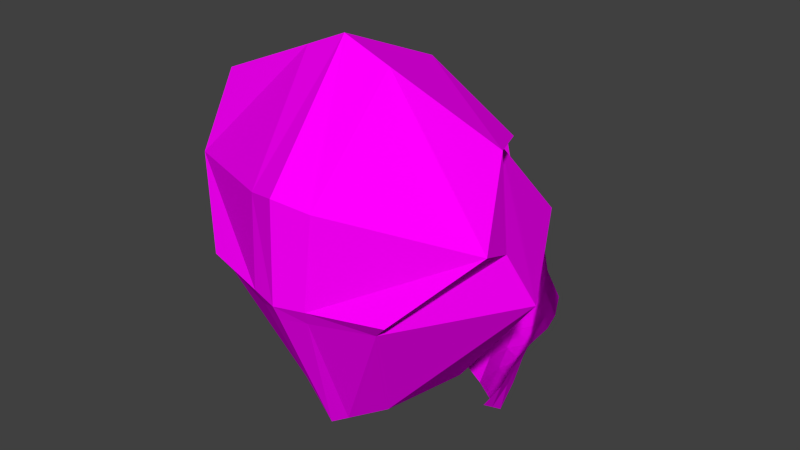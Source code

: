 # Source: KovalevWithNoseHeadBeard1.blend  (saved by Blender 2.76.0; exported with 4.5.12 LTS)
import bpy
from mathutils import Matrix  # noqa: F401  (used for matrix-valued properties, if any)

bpy.ops.wm.read_factory_settings(use_empty=True)
scene = bpy.context.scene
scene.name = 'Scene'

# ---- collections
col_collection_1 = bpy.data.collections.new('Collection 1'); scene.collection.children.link(col_collection_1)

# ---- images (referenced by path relative to the original .blend; pixels are not part of the script)
import os
ASSET_DIR = os.environ.get("B2B_ASSET_DIR", "")  # directory of the original .blend (textures are referenced by path, not embedded)
HERE = os.path.dirname(os.path.abspath(__file__))  # packed textures are extracted next to this script under _unpacked/

def load_image(name, relpath, width, height, colorspace="sRGB"):
    """Load a texture the original file referenced (path relative to the .blend, or extracted next to this script)."""
    p = next((c for c in (os.path.join(HERE, relpath), os.path.join(ASSET_DIR, relpath)) if relpath and os.path.exists(c)), "")
    if p:
        img = bpy.data.images.load(p, check_existing=True)
        img.name = name
    else:  # same state as the original file: an image datablock whose file is absent (Cycles renders it pink)
        img = bpy.data.images.new(name, width, height)
        img.source = "FILE"
        img.filepath = "//" + (relpath or name)
    img.colorspace_settings.name = colorspace
    return img
img_colorpalette_jpg = load_image('colorPalette.jpg', 'colorPalette.jpg', 1024, 1024, 'sRGB')

# ---- materials (node trees are filled in below, after node groups)
mat_material = bpy.data.materials.new('Material')
mat_material.alpha_threshold = 0.0
mat_material.roughness = 0.5
mat_material.line_color = (0.0, 0.0, 0.0, 1.0)

# ---- material node trees
mat_material.use_nodes = True; mat_material.node_tree.nodes.clear()
_N = mat_material.node_tree.nodes; _L = mat_material.node_tree.links
n0 = _N.new('ShaderNodeOutputMaterial'); n0.name = 'Material Output'; n0.location = (300, 300)
n1 = _N.new('ShaderNodeBsdfDiffuse'); n1.name = 'Diffuse BSDF'; n1.location = (10, 300)
n2 = _N.new('ShaderNodeTexCoord'); n2.name = 'Texture Coordinate'; n2.location = (120, 149)
n3 = _N.new('ShaderNodeTexImage'); n3.name = 'Image Texture'; n3.location = (367, 136)
n3.width = 140
n3.image = img_colorpalette_jpg
_L.new(n1.outputs[0], n0.inputs[0])
_L.new(n2.outputs[2], n3.inputs[0])
_L.new(n3.outputs[0], n1.inputs[0])
n0.is_active_output = True

# ---- world
world_world = bpy.data.worlds.new('World'); scene.world = world_world
world_world.color = (0.05088, 0.05088, 0.05088)
world_world.use_sun_shadow = False
world_world.sun_shadow_jitter_overblur = 0.0
world_world.cycles.sampling_method = 'MANUAL'
world_world.cycles.sample_map_resolution = 256

# ---- meshes
me_plane = bpy.data.meshes.new('Plane')
me_plane.from_pydata([(-0.2511, -0.9011, -4.07e-05), (-0.178, -0.7357, -0.03635), (-0.1892, -0.7573, -0.01629), (-0.1911, -0.7688, -0.00596), (-0.1931, -0.7783, -0.002201), (-0.1982, -0.794, 0.003575), (-0.2139, -0.8193, 0.009944), (-0.2327, -0.8457, 0.0104), (-0.246, -0.8725, 0.003378), (-0.173, -0.8625, 0.101), (-0.1259, -0.8618, 0.1632), (-0.05457, -0.8472, 0.1852), (0.0, -0.8375, 0.1979), (0.0, -0.6265, 0.1589), (-0.05904, -0.6283, 0.1249), (-0.14, -0.6715, 0.04349), (-0.169, -0.6961, 0.01521), (-0.1718, -0.8334, 0.1017), (-0.1675, -0.8056, 0.09977), (-0.1641, -0.7774, 0.09609), (-0.1634, -0.7557, 0.08069), (-0.1633, -0.7438, 0.06946), (-0.1645, -0.7336, 0.06029), (-0.1671, -0.7204, 0.0449), (-0.1277, -0.8325, 0.1632), (-0.1318, -0.8043, 0.1632), (-0.1364, -0.7762, 0.1602), (-0.1395, -0.7487, 0.1422), (-0.14, -0.7299, 0.1209), (-0.14, -0.7153, 0.09869), (-0.14, -0.6979, 0.07415), (-0.05567, -0.8201, 0.1852), (-0.05738, -0.7965, 0.1852), (-0.05879, -0.7733, 0.1852), (-0.05904, -0.7469, 0.1837), (-0.05904, -0.7169, 0.1745), (-0.05904, -0.6874, 0.1612), (-0.05904, -0.6586, 0.1472), (0.0, -0.8111, 0.1979), (0.0, -0.7892, 0.1979), (0.0, -0.7684, 0.1979), (0.0, -0.7453, 0.1966), (0.0, -0.7169, 0.1924), (0.0, -0.6868, 0.188), (0.0, -0.6567, 0.1811), (-0.1735, -0.7159, -0.01057), (-0.2121, -0.8818, 0.05049), (-0.2089, -0.8529, 0.05255), (-0.2001, -0.8257, 0.05508), (-0.189, -0.7984, 0.05302), (-0.1808, -0.7748, 0.04213), (-0.1782, -0.7611, 0.03363), (-0.1778, -0.7512, 0.02716), (-0.1781, -0.7389, 0.01431), (-0.1495, -0.8621, 0.1321), (-0.1545, -0.6838, 0.02935), (-0.1497, -0.833, 0.1325), (-0.1497, -0.805, 0.1315), (-0.1502, -0.7768, 0.1281), (-0.1515, -0.7522, 0.1115), (-0.1517, -0.7369, 0.09519), (-0.1523, -0.7245, 0.07949), (-0.1535, -0.7092, 0.05952), (-0.09024, -0.8545, 0.1742), (-0.09953, -0.6499, 0.08419), (-0.09169, -0.8263, 0.1742), (-0.09461, -0.8004, 0.1742), (-0.0976, -0.7748, 0.1727), (-0.09929, -0.7478, 0.163), (-0.09953, -0.7234, 0.1477), (-0.09953, -0.7014, 0.1299), (-0.09953, -0.6783, 0.1107), (-0.02728, -0.8424, 0.1915), (-0.02952, -0.6274, 0.1419), (-0.02784, -0.8156, 0.1915), (-0.02869, -0.7928, 0.1915), (-0.02939, -0.7708, 0.1915), (-0.02952, -0.7461, 0.1901), (-0.02952, -0.7169, 0.1834), (-0.02952, -0.6871, 0.1746), (-0.02952, -0.6576, 0.1641)], [], [(53, 23, 16, 45), (62, 30, 15, 55), (71, 37, 14, 64), (80, 44, 13, 73), (46, 9, 17, 47), (47, 17, 18, 48), (48, 18, 19, 49), (49, 19, 20, 50), (50, 20, 21, 51), (51, 21, 22, 52), (52, 22, 23, 53), (54, 10, 24, 56), (56, 24, 25, 57), (57, 25, 26, 58), (58, 26, 27, 59), (59, 27, 28, 60), (60, 28, 29, 61), (61, 29, 30, 62), (63, 11, 31, 65), (65, 31, 32, 66), (66, 32, 33, 67), (67, 33, 34, 68), (68, 34, 35, 69), (69, 35, 36, 70), (70, 36, 37, 71), (72, 12, 38, 74), (74, 38, 39, 75), (75, 39, 40, 76), (76, 40, 41, 77), (77, 41, 42, 78), (78, 42, 43, 79), (79, 43, 44, 80), (3, 52, 53, 2), (4, 51, 52, 3), (5, 50, 51, 4), (6, 49, 50, 5), (7, 48, 49, 6), (8, 47, 48, 7), (0, 46, 47, 8), (2, 53, 45, 1), (22, 61, 62, 23), (21, 60, 61, 22), (20, 59, 60, 21), (19, 58, 59, 20), (18, 57, 58, 19), (17, 56, 57, 18), (9, 54, 56, 17), (23, 62, 55, 16), (29, 70, 71, 30), (28, 69, 70, 29), (27, 68, 69, 28), (26, 67, 68, 27), (25, 66, 67, 26), (24, 65, 66, 25), (10, 63, 65, 24), (30, 71, 64, 15), (36, 79, 80, 37), (35, 78, 79, 36), (34, 77, 78, 35), (33, 76, 77, 34), (32, 75, 76, 33), (31, 74, 75, 32), (11, 72, 74, 31), (37, 80, 73, 14)])
_uv = me_plane.uv_layers.new(name='UVMap')
_uv.uv.foreach_set('vector', [0.6578, 0.02175, 0.6573, 0.0234, 0.6551, 0.02245, 0.6558, 0.02114, 0.6568, 0.02444, 0.6562, 0.02548, 0.6539, 0.02456, 0.6545, 0.0235, 0.6554, 0.02817, 0.6546, 0.03087, 0.6522, 0.0303, 0.6531, 0.02743, 0.6547, 0.03233, 0.6547, 0.0338, 0.6523, 0.03323, 0.6523, 0.03177, 0.6679, 0.02084, 0.6675, 0.02403, 0.6657, 0.02437, 0.6661, 0.02129, 0.6661, 0.02129, 0.6657, 0.02437, 0.6638, 0.02468, 0.6644, 0.02189, 0.6644, 0.02189, 0.6638, 0.02468, 0.662, 0.0249, 0.6625, 0.02237, 0.6625, 0.02237, 0.662, 0.0249, 0.6602, 0.02454, 0.6607, 0.0224, 0.6607, 0.0224, 0.6602, 0.02454, 0.6592, 0.02423, 0.6597, 0.02228, 0.6597, 0.02228, 0.6592, 0.02423, 0.6584, 0.02394, 0.6589, 0.02214, 0.6589, 0.02214, 0.6584, 0.02394, 0.6573, 0.0234, 0.6578, 0.02175, 0.6679, 0.02587, 0.6684, 0.02771, 0.6666, 0.02794, 0.6661, 0.02616, 0.6661, 0.02616, 0.6666, 0.02794, 0.6648, 0.0281, 0.6643, 0.02639, 0.6643, 0.02639, 0.6648, 0.0281, 0.6631, 0.02813, 0.6625, 0.02652, 0.6625, 0.02652, 0.6631, 0.02813, 0.661, 0.02762, 0.6606, 0.02608, 0.6606, 0.02608, 0.661, 0.02762, 0.6593, 0.02697, 0.6593, 0.0256, 0.6593, 0.0256, 0.6593, 0.02697, 0.6579, 0.02625, 0.6582, 0.0251, 0.6582, 0.0251, 0.6579, 0.02625, 0.6562, 0.02548, 0.6568, 0.02444, 0.6678, 0.02917, 0.6672, 0.03064, 0.6655, 0.03087, 0.6661, 0.0294, 0.6661, 0.0294, 0.6655, 0.03087, 0.6641, 0.03105, 0.6645, 0.02957, 0.6645, 0.02957, 0.6641, 0.03105, 0.6627, 0.03123, 0.6629, 0.02968, 0.6629, 0.02968, 0.6627, 0.03123, 0.661, 0.03142, 0.661, 0.02952, 0.661, 0.02952, 0.661, 0.03142, 0.6589, 0.03136, 0.6591, 0.02916, 0.6591, 0.02916, 0.6589, 0.03136, 0.6568, 0.03113, 0.6573, 0.02869, 0.6573, 0.02869, 0.6568, 0.03113, 0.6546, 0.03087, 0.6554, 0.02817, 0.6668, 0.03167, 0.6663, 0.03271, 0.6647, 0.03296, 0.6651, 0.03191, 0.6651, 0.03191, 0.6647, 0.03296, 0.6633, 0.03317, 0.6637, 0.03211, 0.6637, 0.03211, 0.6633, 0.03317, 0.662, 0.03337, 0.6623, 0.0323, 0.6623, 0.0323, 0.662, 0.03337, 0.6606, 0.03354, 0.6608, 0.03248, 0.6608, 0.03248, 0.6606, 0.03354, 0.6587, 0.03365, 0.6588, 0.0325, 0.6588, 0.0325, 0.6587, 0.03365, 0.6567, 0.03377, 0.6567, 0.03245, 0.6567, 0.03245, 0.6567, 0.03377, 0.6547, 0.0338, 0.6547, 0.03233, 0.6594, 0.02033, 0.6589, 0.02214, 0.6578, 0.02175, 0.6584, 0.0201, 0.6601, 0.02033, 0.6597, 0.02228, 0.6589, 0.02214, 0.6594, 0.02033, 0.6612, 0.02027, 0.6607, 0.0224, 0.6597, 0.02228, 0.6601, 0.02033, 0.6631, 0.01984, 0.6625, 0.02237, 0.6607, 0.0224, 0.6612, 0.02027, 0.665, 0.01909, 0.6644, 0.02189, 0.6625, 0.02237, 0.6631, 0.01984, 0.6666, 0.0182, 0.6661, 0.02129, 0.6644, 0.02189, 0.665, 0.01909, 0.6684, 0.01766, 0.6679, 0.02084, 0.6661, 0.02129, 0.6666, 0.0182, 0.6584, 0.0201, 0.6578, 0.02175, 0.6558, 0.02114, 0.6565, 0.01984, 0.6584, 0.02394, 0.6582, 0.0251, 0.6568, 0.02444, 0.6573, 0.0234, 0.6592, 0.02423, 0.6593, 0.0256, 0.6582, 0.0251, 0.6584, 0.02394, 0.6602, 0.02454, 0.6606, 0.02608, 0.6593, 0.0256, 0.6592, 0.02423, 0.662, 0.0249, 0.6625, 0.02652, 0.6606, 0.02608, 0.6602, 0.02454, 0.6638, 0.02468, 0.6643, 0.02639, 0.6625, 0.02652, 0.662, 0.0249, 0.6657, 0.02437, 0.6661, 0.02616, 0.6643, 0.02639, 0.6638, 0.02468, 0.6675, 0.02403, 0.6679, 0.02587, 0.6661, 0.02616, 0.6657, 0.02437, 0.6573, 0.0234, 0.6568, 0.02444, 0.6545, 0.0235, 0.6551, 0.02245, 0.6579, 0.02625, 0.6573, 0.02869, 0.6554, 0.02817, 0.6562, 0.02548, 0.6593, 0.02697, 0.6591, 0.02916, 0.6573, 0.02869, 0.6579, 0.02625, 0.661, 0.02762, 0.661, 0.02952, 0.6591, 0.02916, 0.6593, 0.02697, 0.6631, 0.02813, 0.6629, 0.02968, 0.661, 0.02952, 0.661, 0.02762, 0.6648, 0.0281, 0.6645, 0.02957, 0.6629, 0.02968, 0.6631, 0.02813, 0.6666, 0.02794, 0.6661, 0.0294, 0.6645, 0.02957, 0.6648, 0.0281, 0.6684, 0.02771, 0.6678, 0.02917, 0.6661, 0.0294, 0.6666, 0.02794, 0.6562, 0.02548, 0.6554, 0.02817, 0.6531, 0.02743, 0.6539, 0.02456, 0.6568, 0.03113, 0.6567, 0.03245, 0.6547, 0.03233, 0.6546, 0.03087, 0.6589, 0.03136, 0.6588, 0.0325, 0.6567, 0.03245, 0.6568, 0.03113, 0.661, 0.03142, 0.6608, 0.03248, 0.6588, 0.0325, 0.6589, 0.03136, 0.6627, 0.03123, 0.6623, 0.0323, 0.6608, 0.03248, 0.661, 0.03142, 0.6641, 0.03105, 0.6637, 0.03211, 0.6623, 0.0323, 0.6627, 0.03123, 0.6655, 0.03087, 0.6651, 0.03191, 0.6637, 0.03211, 0.6641, 0.03105, 0.6672, 0.03064, 0.6668, 0.03167, 0.6651, 0.03191, 0.6655, 0.03087, 0.6546, 0.03087, 0.6547, 0.03233, 0.6523, 0.03177, 0.6522, 0.0303])
me_plane.materials.append(mat_material)
me_plane.use_remesh_preserve_volume = False
me_plane.use_remesh_preserve_attributes = False
me_plane.use_mirror_vertex_groups = False
me_plane.update()
me_cube = bpy.data.meshes.new('Cube')
me_cube.from_pydata([(-0.1167, -0.2262, -0.06179), (-0.08619, -0.02248, -0.2365), (-0.1316, -0.01592, 0.1057), (-0.0768, 0.07753, -0.1962), (-0.2004, -0.1589, 0.02959), (-0.06404, -0.1443, -0.2338), (-0.2132, -0.1165, 0.03027), (-0.1439, 0.08671, -0.01103), (-0.2378, -0.08817, -0.03939), (-0.01919, -0.1705, -0.2538), (-0.02301, 0.1088, -0.2395), (-0.06593, 0.1075, -0.007655), (-0.03496, -0.252, -0.06597), (-0.02583, -0.01752, -0.267), (-0.05448, 0.08073, 0.04783), (-0.02373, 0.05394, 0.1033), (-0.0592, 0.1078, -0.05518), (-0.02251, 0.1194, -0.06698), (-0.02958, 0.155, -0.001962), (-0.04719, 0.1665, -0.04659), (-0.04935, 0.1211, -0.004669), (-0.02373, 0.06552, 0.0992), (-0.05448, 0.1125, 0.04727), (-0.02251, 0.1726, -0.04566), (-0.02331, 0.1268, 0.04899), (-0.01146, 0.07609, 0.1), (-0.05448, 0.09664, 0.04755), (-0.02251, 0.146, -0.05632), (-0.05992, 0.1371, -0.05088), (-0.0658, 0.1143, -0.006162), (-0.02373, 0.05973, 0.1013), (-0.1545, -0.02529, 0.1269), (-0.2083, -0.1259, 0.1567), (-0.04577, -0.2516, 0.07716), (-0.2233, -0.1683, 0.05078), (-0.1369, -0.2356, -0.04059), (-0.04049, -0.2614, -0.04478), (-0.06187, -0.1361, 0.2195), (0.1167, -0.2262, -0.06179), (0.08619, -0.02248, -0.2365), (2.794e-09, -0.2579, 0.06725), (2.794e-09, -0.1817, -0.2623), (0.1316, -0.01592, 0.1057), (0.0768, 0.07753, -0.1962), (0.2004, -0.1589, 0.02959), (0.06404, -0.1443, -0.2338), (2.794e-09, 0.1222, -0.2581), (2.794e-09, 0.02715, 0.1588), (0.2132, -0.1165, 0.03027), (0.1439, 0.08671, -0.01103), (2.794e-09, 0.1251, -0.0048), (0.2378, -0.08817, -0.03939), (2.794e-09, -0.2631, -0.06776), (2.794e-09, -0.0154, -0.2801), (2.794e-09, -0.1311, 0.2252), (0.01919, -0.1705, -0.2538), (0.02301, 0.1088, -0.2395), (2.794e-09, 0.02715, 0.1588), (0.06593, 0.1075, -0.007655), (0.03496, -0.252, -0.06597), (0.02583, -0.01752, -0.267), (0.05448, 0.08073, 0.04783), (0.02373, 0.05394, 0.1033), (0.0592, 0.1078, -0.05518), (2.794e-09, 0.05981, 0.1043), (2.794e-09, 0.09247, 0.04973), (2.794e-09, 0.1246, -0.07418), (0.02251, 0.1194, -0.06698), (2.794e-09, 0.1355, 0.05054), (2.794e-09, 0.1584, 0.000241), (0.02958, 0.155, -0.001962), (2.794e-09, 0.03238, 0.1511), (2.794e-09, 0.03238, 0.1511), (0.04719, 0.1665, -0.04659), (0.04935, 0.1211, -0.004669), (0.02373, 0.06552, 0.0992), (0.05448, 0.1125, 0.04727), (2.794e-09, 0.08098, 0.1008), (2.794e-09, 0.1841, -0.04069), (0.02251, 0.1726, -0.04566), (0.02331, 0.1268, 0.04899), (0.01146, 0.07609, 0.1), (2.794e-09, 0.02977, 0.155), (2.794e-09, 0.114, 0.05013), (2.794e-09, 0.1418, -0.00228), (0.05448, 0.09664, 0.04755), (2.794e-09, 0.02977, 0.155), (2.794e-09, 0.07039, 0.1025), (2.794e-09, 0.1544, -0.05744), (0.02251, 0.146, -0.05632), (0.05992, 0.1371, -0.05088), (0.0658, 0.1143, -0.006162), (0.02373, 0.05973, 0.1013), (2.794e-09, -0.2673, 0.08844), (2.794e-09, -0.2724, -0.04657), (2.794e-09, -0.1404, 0.2464), (2.794e-09, 0.01779, 0.18), (0.1545, -0.02529, 0.1269), (0.2083, -0.1259, 0.1567), (0.04577, -0.2516, 0.07716), (0.2233, -0.1683, 0.05078), (0.1369, -0.2356, -0.04059), (2.794e-09, 0.01779, 0.18), (0.04049, -0.2614, -0.04478), (0.06187, -0.1361, 0.2195)], [], [(12, 9, 41, 52), (4, 0, 35, 34), (2, 7, 8, 6), (6, 8, 0, 4), (57, 15, 14, 11, 7, 2), (7, 3, 1, 8), (13, 1, 3, 10), (8, 1, 5, 0), (11, 16, 10, 3, 7), (57, 2, 31, 102), (2, 6, 32, 31), (53, 13, 10, 46), (30, 82, 72, 21), (0, 5, 9, 12), (66, 46, 17), (29, 26, 22, 20), (46, 10, 16, 17), (88, 27, 23, 78), (27, 28, 19, 23), (28, 29, 20, 19), (18, 23, 19, 20), (72, 25, 21), (22, 24, 18, 20), (25, 24, 22, 21), (71, 77, 25, 72), (24, 68, 69, 18), (69, 78, 23, 18), (77, 68, 24, 25), (26, 30, 21, 22), (14, 15, 30, 26), (16, 11, 29, 28), (17, 16, 28, 27), (66, 17, 27, 88), (11, 14, 26, 29), (15, 57, 82, 30), (33, 36, 94, 93), (33, 93, 95, 37), (37, 95, 96, 102), (32, 37, 102, 31), (34, 33, 37, 32), (34, 35, 36, 33), (6, 4, 34, 32), (12, 52, 94, 36), (0, 12, 36, 35), (59, 52, 41, 55), (44, 100, 101, 38), (42, 48, 51, 49), (48, 44, 38, 51), (57, 42, 49, 58, 61, 62), (49, 51, 39, 43), (60, 56, 43, 39), (51, 38, 45, 39), (58, 49, 43, 56, 63), (57, 102, 97, 42), (42, 97, 98, 48), (47, 96, 102, 57), (54, 95, 96, 47), (82, 72, 71, 86), (53, 46, 56, 60), (92, 75, 72, 82), (52, 94, 93, 40), (38, 59, 55, 45), (66, 67, 46), (83, 68, 69, 84), (91, 74, 76, 85), (46, 67, 63, 56), (86, 71, 77, 87), (88, 78, 79, 89), (89, 79, 73, 90), (90, 73, 74, 91), (70, 74, 73, 79), (72, 75, 81), (76, 74, 70, 80), (81, 75, 76, 80), (71, 72, 81, 77), (80, 70, 69, 68), (69, 70, 79, 78), (77, 81, 80, 68), (87, 77, 68, 83), (85, 76, 75, 92), (84, 69, 78, 88), (50, 84, 88, 66), (61, 85, 92, 62), (64, 87, 83, 65), (63, 90, 91, 58), (67, 89, 90, 63), (66, 88, 89, 67), (47, 86, 87, 64), (58, 91, 85, 61), (65, 83, 84, 50), (62, 92, 82, 57), (57, 82, 86, 47), (99, 93, 94, 103), (99, 104, 95, 93), (104, 102, 96, 95), (98, 97, 102, 104), (100, 98, 104, 99), (100, 99, 103, 101), (48, 98, 100, 44), (59, 103, 94, 52), (38, 101, 103, 59), (40, 93, 95, 54), (45, 55, 53, 60), (1, 13, 41, 9), (39, 45, 60), (5, 1, 9), (53, 55, 41, 13)])
_uv = me_cube.uv_layers.new(name='UVMap')
_uv.uv.foreach_set('vector', [0.608, 0.7282, 0.6079, 0.7264, 0.6081, 0.7263, 0.6082, 0.7282, 0.8278, 0.01581, 0.8275, 0.01493, 0.8275, 0.01493, 0.8278, 0.01581, 0.609, 0.7282, 0.6096, 0.7292, 0.6083, 0.7295, 0.6082, 0.728, 0.6153, 0.7232, 0.6144, 0.7222, 0.615, 0.7208, 0.6153, 0.7217, 0.6158, 0.7234, 0.6156, 0.724, 0.6154, 0.7246, 0.6154, 0.7252, 0.6148, 0.7252, 0.6148, 0.7237, 0.6136, 0.7234, 0.6129, 0.7217, 0.6132, 0.7208, 0.6144, 0.7222, 0.6107, 0.7275, 0.6102, 0.7275, 0.6103, 0.7264, 0.6107, 0.7261, 0.6144, 0.7222, 0.6132, 0.7208, 0.6139, 0.7199, 0.615, 0.7208, 0.6154, 0.7252, 0.6154, 0.7257, 0.6155, 0.7276, 0.6151, 0.7271, 0.6148, 0.7252, 0.8283, 0.01745, 0.8273, 0.01784, 0.8273, 0.01784, 0.8283, 0.01745, 0.8215, 0.02227, 0.8207, 0.02213, 0.8207, 0.02213, 0.8215, 0.02227, 0.6109, 0.7275, 0.6107, 0.7275, 0.6107, 0.7261, 0.6109, 0.726, 0.6106, 0.6388, 0.6108, 0.6383, 0.6108, 0.6383, 0.6106, 0.6389, 0.6074, 0.7282, 0.6076, 0.7266, 0.6079, 0.7264, 0.608, 0.7282, 0.6158, 0.726, 0.6157, 0.7278, 0.6156, 0.7259, 0.6108, 0.6388, 0.6109, 0.6382, 0.6109, 0.6383, 0.611, 0.6388, 0.6157, 0.7278, 0.6155, 0.7276, 0.6154, 0.7257, 0.6156, 0.7259, 0.6118, 0.6386, 0.6116, 0.6387, 0.6116, 0.6384, 0.6118, 0.6382, 0.6116, 0.6387, 0.6114, 0.6387, 0.6115, 0.6384, 0.6116, 0.6384, 0.6109, 0.6393, 0.6108, 0.6388, 0.611, 0.6388, 0.611, 0.6394, 0.6111, 0.6389, 0.6112, 0.6394, 0.611, 0.6394, 0.611, 0.6388, 0.6108, 0.6383, 0.6107, 0.6389, 0.6106, 0.6389, 0.6109, 0.6383, 0.6112, 0.6383, 0.6111, 0.6389, 0.611, 0.6388, 0.6107, 0.6389, 0.6107, 0.6396, 0.6104, 0.6396, 0.6106, 0.6389, 0.6108, 0.6383, 0.6108, 0.639, 0.6107, 0.6389, 0.6108, 0.6383, 0.6112, 0.6383, 0.6113, 0.6383, 0.6113, 0.6389, 0.6111, 0.6389, 0.6113, 0.6389, 0.6113, 0.6394, 0.6112, 0.6394, 0.6111, 0.6389, 0.6108, 0.639, 0.6108, 0.6397, 0.6107, 0.6396, 0.6107, 0.6389, 0.6104, 0.6394, 0.6106, 0.6388, 0.6106, 0.6389, 0.6104, 0.6396, 0.6104, 0.6393, 0.6106, 0.6388, 0.6106, 0.6388, 0.6104, 0.6394, 0.6118, 0.6393, 0.6119, 0.6389, 0.612, 0.6389, 0.612, 0.6394, 0.6116, 0.639, 0.6113, 0.639, 0.6114, 0.6387, 0.6116, 0.6387, 0.6118, 0.6389, 0.6116, 0.639, 0.6116, 0.6387, 0.6118, 0.6386, 0.6119, 0.6389, 0.6119, 0.6382, 0.612, 0.6383, 0.612, 0.6389, 0.6106, 0.6388, 0.6108, 0.6382, 0.6108, 0.6383, 0.6106, 0.6388, 0.8204, 0.02354, 0.8204, 0.02227, 0.8207, 0.02224, 0.8207, 0.02365, 0.8204, 0.02354, 0.8207, 0.02365, 0.8205, 0.02546, 0.8201, 0.02517, 0.821, 0.02073, 0.8211, 0.02014, 0.8221, 0.02106, 0.8221, 0.02106, 0.8207, 0.02213, 0.821, 0.02073, 0.8221, 0.02106, 0.8215, 0.02227, 0.8197, 0.02329, 0.8204, 0.02354, 0.8201, 0.02517, 0.8193, 0.0245, 0.8197, 0.02329, 0.8198, 0.02232, 0.8204, 0.02227, 0.8204, 0.02354, 0.8278, 0.01732, 0.8278, 0.01581, 0.8278, 0.01581, 0.8278, 0.01732, 0.8204, 0.02227, 0.8207, 0.02224, 0.8207, 0.02224, 0.8204, 0.02227, 0.8198, 0.02232, 0.8204, 0.02227, 0.8204, 0.02227, 0.8198, 0.02232, 0.608, 0.7282, 0.6082, 0.7282, 0.6081, 0.7263, 0.6079, 0.7264, 0.8278, 0.01581, 0.8278, 0.01581, 0.8275, 0.01493, 0.8275, 0.01493, 0.609, 0.7282, 0.6082, 0.728, 0.6083, 0.7295, 0.6096, 0.7292, 0.6153, 0.7232, 0.6153, 0.7217, 0.615, 0.7208, 0.6144, 0.7222, 0.6158, 0.7234, 0.6148, 0.7237, 0.6148, 0.7252, 0.6154, 0.7252, 0.6154, 0.7246, 0.6156, 0.724, 0.6136, 0.7234, 0.6144, 0.7222, 0.6132, 0.7208, 0.6129, 0.7217, 0.6107, 0.7275, 0.6107, 0.7261, 0.6103, 0.7264, 0.6102, 0.7275, 0.6144, 0.7222, 0.615, 0.7208, 0.6139, 0.7199, 0.6132, 0.7208, 0.6154, 0.7252, 0.6148, 0.7252, 0.6151, 0.7271, 0.6155, 0.7276, 0.6154, 0.7257, 0.8283, 0.01745, 0.8283, 0.01745, 0.8273, 0.01784, 0.8273, 0.01784, 0.8215, 0.02227, 0.8215, 0.02227, 0.8207, 0.02213, 0.8207, 0.02213, 0.6036, 0.7112, 0.6036, 0.7112, 0.6036, 0.7112, 0.6036, 0.7112, 0.0, 0.0, 0.0, 0.0, 0.6086, 0.726, 0.0, 0.0, 0.6036, 0.7112, 0.6036, 0.7112, 0.6036, 0.7112, 0.6036, 0.7112, 0.6109, 0.7275, 0.6109, 0.726, 0.6107, 0.7261, 0.6107, 0.7275, 0.6106, 0.6388, 0.6106, 0.6389, 0.6108, 0.6383, 0.6108, 0.6383, 0.0, 0.0, 0.0, 0.0, 0.6082, 0.7282, 0.0, 0.0, 0.6074, 0.7282, 0.608, 0.7282, 0.6079, 0.7264, 0.6076, 0.7266, 0.6158, 0.726, 0.6156, 0.7259, 0.6157, 0.7278, 0.6147, 0.7169, 0.6146, 0.717, 0.6146, 0.7175, 0.6147, 0.7175, 0.6108, 0.6388, 0.611, 0.6388, 0.6109, 0.6383, 0.6109, 0.6382, 0.6157, 0.7278, 0.6156, 0.7259, 0.6154, 0.7257, 0.6155, 0.7276, 0.615, 0.7155, 0.615, 0.7156, 0.6148, 0.7163, 0.6149, 0.7162, 0.6118, 0.6386, 0.6118, 0.6382, 0.6116, 0.6384, 0.6116, 0.6387, 0.6116, 0.6387, 0.6116, 0.6384, 0.6115, 0.6384, 0.6114, 0.6387, 0.6109, 0.6393, 0.611, 0.6394, 0.611, 0.6388, 0.6108, 0.6388, 0.6111, 0.6389, 0.611, 0.6388, 0.611, 0.6394, 0.6112, 0.6394, 0.6108, 0.6383, 0.6106, 0.6389, 0.6107, 0.6389, 0.6109, 0.6383, 0.611, 0.6388, 0.6111, 0.6389, 0.6112, 0.6383, 0.6107, 0.6389, 0.6106, 0.6389, 0.6104, 0.6396, 0.6107, 0.6396, 0.6108, 0.6383, 0.6108, 0.6383, 0.6107, 0.6389, 0.6108, 0.639, 0.6112, 0.6383, 0.6111, 0.6389, 0.6113, 0.6389, 0.6113, 0.6383, 0.6113, 0.6389, 0.6111, 0.6389, 0.6112, 0.6394, 0.6113, 0.6394, 0.6108, 0.639, 0.6107, 0.6389, 0.6107, 0.6396, 0.6108, 0.6397, 0.6149, 0.7162, 0.6148, 0.7163, 0.6146, 0.717, 0.6147, 0.7169, 0.6104, 0.6394, 0.6104, 0.6396, 0.6106, 0.6389, 0.6106, 0.6388, 0.6147, 0.7175, 0.6146, 0.7175, 0.6145, 0.718, 0.6147, 0.7181, 0.6148, 0.7174, 0.6147, 0.7175, 0.6147, 0.7181, 0.615, 0.7181, 0.6104, 0.6393, 0.6104, 0.6394, 0.6106, 0.6388, 0.6106, 0.6388, 0.6149, 0.7161, 0.6149, 0.7162, 0.6147, 0.7169, 0.6149, 0.7168, 0.6118, 0.6393, 0.612, 0.6394, 0.612, 0.6389, 0.6119, 0.6389, 0.6116, 0.639, 0.6116, 0.6387, 0.6114, 0.6387, 0.6113, 0.639, 0.6118, 0.6389, 0.6118, 0.6386, 0.6116, 0.6387, 0.6116, 0.639, 0.615, 0.7155, 0.615, 0.7155, 0.6149, 0.7162, 0.6149, 0.7161, 0.6119, 0.6389, 0.612, 0.6389, 0.612, 0.6383, 0.6119, 0.6382, 0.6149, 0.7168, 0.6147, 0.7169, 0.6147, 0.7175, 0.6148, 0.7174, 0.6106, 0.6388, 0.6106, 0.6388, 0.6108, 0.6383, 0.6108, 0.6382, 0.6036, 0.7112, 0.6036, 0.7112, 0.6036, 0.7112, 0.6036, 0.7112, 0.8204, 0.02354, 0.8207, 0.02365, 0.8207, 0.02224, 0.8204, 0.02227, 0.8204, 0.02354, 0.8201, 0.02517, 0.8205, 0.02546, 0.8207, 0.02365, 0.821, 0.02073, 0.8221, 0.02106, 0.8221, 0.02106, 0.8211, 0.02014, 0.8207, 0.02213, 0.8215, 0.02227, 0.8221, 0.02106, 0.821, 0.02073, 0.8197, 0.02329, 0.8193, 0.0245, 0.8201, 0.02517, 0.8204, 0.02354, 0.8197, 0.02329, 0.8204, 0.02354, 0.8204, 0.02227, 0.8198, 0.02232, 0.8278, 0.01732, 0.8278, 0.01732, 0.8278, 0.01581, 0.8278, 0.01581, 0.8204, 0.02227, 0.8204, 0.02227, 0.8207, 0.02224, 0.8207, 0.02224, 0.8198, 0.02232, 0.8198, 0.02232, 0.8204, 0.02227, 0.8204, 0.02227, 0.0, 0.0, 0.0, 0.0, 0.6082, 0.7296, 0.0, 0.0, 0.6089, 0.7268, 0.6088, 0.7269, 0.6008, 0.7174, 0.6088, 0.7269, 0.6008, 0.7174, 0.6088, 0.7269, 0.6008, 0.7174, 0.6088, 0.7269, 0.6088, 0.7269, 0.6089, 0.7268, 0.6008, 0.7174, 0.6076, 0.7266, 0.6132, 0.7208, 0.6079, 0.7264, 0.6088, 0.7269, 0.6088, 0.7269, 0.6008, 0.7174, 0.6088, 0.7269])
me_cube.materials.append(mat_material)
me_cube.use_remesh_preserve_volume = False
me_cube.use_remesh_preserve_attributes = False
me_cube.use_mirror_vertex_groups = False
me_cube.update()

# ---- objects
ob_plane = bpy.data.objects.new('Plane', me_plane)
ob_cube = bpy.data.objects.new('Cube', me_cube)

# ---- transforms, parenting, visibility, modifiers, constraints
ob_plane.location = (0.0, 0.0, 0.0)
ob_plane.rotation_euler = (4.712, -0.0, 0.0)
ob_plane.lineart.crease_threshold = 0.0
_m = ob_plane.modifiers.new('Mirror', 'MIRROR')
ob_cube.location = (-4.47e-08, 0.06173, 0.9356)
ob_cube.lock_rotations_4d = False
ob_cube.empty_display_type = 'ARROWS'
ob_cube.lineart.crease_threshold = 0.0
_vg = ob_cube.vertex_groups.new(name='Group')
_vg = ob_cube.vertex_groups.new(name='spine')
_vg = ob_cube.vertex_groups.new(name='shoulder.L')
_vg = ob_cube.vertex_groups.new(name='shoulder.L.001')
_vg = ob_cube.vertex_groups.new(name='spine.001')
for _i, _w in zip([0, 1, 3, 5, 8, 9, 10, 12, 13, 17, 35, 36, 38, 39, 40, 41, 43, 45, 46, 51, 52, 53, 55, 56, 59, 60, 63, 66, 67, 93, 94, 101, 103], [0.0333, 0.1433, 0.09593, 0.1819, 0.0004261, 0.5959, 0.1486, 0.07843, 0.7387, 0.002788, 0.02608, 0.05613, 0.03701, 0.1531, 0.01779, 0.6443, 0.1095, 0.1909, 0.1433, 0.003424, 0.07412, 0.7833, 0.598, 0.1455, 0.07903, 0.7374, 0.002878, 0.00967, 0.006411, 0.003011, 0.06257, 0.02884, 0.05672]): _vg.add([_i], _w, 'REPLACE')
_vg = ob_cube.vertex_groups.new(name='spine.002')
for _i, _w in zip([0, 1, 2, 3, 4, 5, 6, 7, 8, 9, 10, 11, 12, 13, 14, 15, 16, 17, 18, 19, 20, 21, 22, 23, 24, 25, 26, 27, 28, 29, 30, 31, 32, 33, 34, 35, 36, 37, 38, 39, 40, 41, 42, 43, 44, 45, 46, 47, 48, 49, 50, 51, 52, 53, 54, 55, 56, 57, 58, 59, 60, 61, 62, 63, 64, 65, 66, 67, 68, 69, 70, 71, 72, 73, 74, 75, 76, 77, 78, 79, 80, 81, 82, 83, 84, 85, 86, 87, 88, 89, 90, 91, 92, 93, 94, 95, 96, 97, 98, 99, 100, 101, 102, 103, 104], [0.9571, 0.8504, 0.9945, 0.9012, 0.9799, 0.8126, 0.9828, 0.9864, 0.9739, 0.3951, 0.8477, 0.9888, 0.9201, 0.2472, 0.9958, 0.9993, 0.9781, 0.9729, 0.9896, 0.9844, 0.9897, 0.9989, 0.9946, 0.9846, 0.9945, 0.9985, 0.9952, 0.98, 0.9827, 0.9891, 0.9991, 0.9942, 0.9904, 0.9752, 0.9843, 0.9609, 0.9427, 0.9929, 0.9553, 0.8415, 0.9654, 0.3447, 0.9944, 0.8876, 0.9789, 0.8037, 0.8532, 1.001, 0.9819, 0.9877, 0.9903, 0.9724, 0.9245, 0.1946, 0.9911, 0.3931, 0.8509, 0.9995, 0.9885, 0.9195, 0.2499, 0.9947, 0.9991, 0.9729, 0.9988, 0.9955, 0.9694, 0.9711, 0.9942, 0.9896, 0.9892, 1.0, 0.9996, 0.9833, 0.9891, 0.9987, 0.994, 0.9983, 0.9848, 0.9841, 0.9943, 0.9985, 0.9996, 0.9948, 0.9898, 0.9944, 1.001, 0.9986, 0.9811, 0.979, 0.9804, 0.9886, 0.9989, 0.9729, 0.9362, 0.9927, 0.9994, 0.994, 0.99, 0.975, 0.9835, 0.9595, 0.9995, 0.9421, 0.9928]): _vg.add([_i], _w, 'REPLACE')
_vg = ob_cube.vertex_groups.new(name='shoulder.R')
_vg = ob_cube.vertex_groups.new(name='shoulder.R.001')
_vg = ob_cube.vertex_groups.new(name='hip.L')
_vg = ob_cube.vertex_groups.new(name='leg.L')
_vg = ob_cube.vertex_groups.new(name='hip.R')
_vg = ob_cube.vertex_groups.new(name='leg.R')
_vg = ob_cube.vertex_groups.new(name='Bone')
_vg = ob_cube.vertex_groups.new(name='leg.L.001')
_vg = ob_cube.vertex_groups.new(name='leg.R.001')
_vg = ob_cube.vertex_groups.new(name='shoulder.L.002')
_vg = ob_cube.vertex_groups.new(name='shoulder.R.002')
_vg = ob_cube.vertex_groups.new(name='shoulder.L.003')
_vg = ob_cube.vertex_groups.new(name='shoulder.R.003')
_m = ob_cube.modifiers.new('Armature', 'ARMATURE')

# ---- collection membership
col_collection_1.objects.link(ob_plane)
col_collection_1.objects.link(ob_cube)

# ---- scene / render settings (as saved in the file)
scene.frame_start = 1; scene.frame_end = 250; scene.frame_set(1)
scene.render.engine = 'CYCLES'
scene.render.resolution_percentage = 50
scene.render.dither_intensity = 0.0
scene.cycles.use_denoising = False
scene.cycles.samples = 10
scene.cycles.sampling_pattern = 'TABULATED_SOBOL'
scene.cycles.light_sampling_threshold = 0.0
scene.cycles.use_adaptive_sampling = False
scene.cycles.use_light_tree = False
scene.cycles.blur_glossy = 0.0
scene.cycles.pixel_filter_type = 'GAUSSIAN'
scene.cycles.sample_clamp_indirect = 0.0
scene.view_settings.view_transform = 'Standard'
bpy.context.view_layer.update()

# ---- added for rendering (the .blend has no active camera and no usable light): camera, sun
cam_auto = bpy.data.cameras.new('AutoCamera')
cam_auto.lens = 50.0
cam_auto.sensor_width = 36.0
cam_auto.clip_end = 1000.0
ob_auto_camera = bpy.data.objects.new('AutoCamera', cam_auto)
scene.collection.objects.link(ob_auto_camera)
ob_auto_camera.location = (0.81141, -0.956125, 1.55337)
ob_auto_camera.rotation_euler = (1.09748, -7.21219e-08, 0.694738)
scene.camera = ob_auto_camera
light_auto_sun = bpy.data.lights.new('AutoSun', 'SUN')
light_auto_sun.energy = 3.0
light_auto_sun.angle = 0.0523599
ob_auto_sun = bpy.data.objects.new('AutoSun', light_auto_sun)
scene.collection.objects.link(ob_auto_sun)
ob_auto_sun.rotation_euler = (0.872665, 0.174533, 0.523599)
bpy.context.view_layer.update()
